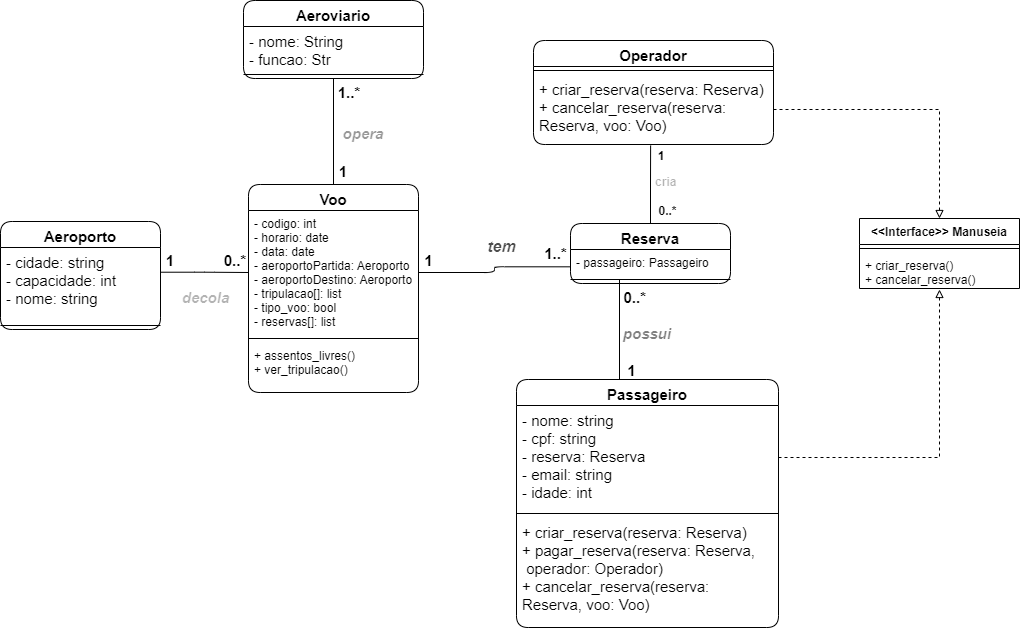

The diagram above was exported from draw.io. Its source (the exported page's mxGraphModel, read from the mxfile embedded in the PNG):
<mxGraphModel dx="794" dy="744" grid="1" gridSize="10" guides="1" tooltips="1" connect="1" arrows="1" fold="1" page="1" pageScale="1" pageWidth="827" pageHeight="1169" math="0" shadow="0">
  <root>
    <mxCell id="0" />
    <mxCell id="1" parent="0" />
    <mxCell id="uPpuTF1OEdpntgELx2gR-1" value="Voo&#10;" style="swimlane;fontStyle=1;align=center;verticalAlign=top;childLayout=stackLayout;horizontal=1;startSize=26;horizontalStack=0;resizeParent=1;resizeParentMax=0;resizeLast=0;collapsible=1;marginBottom=0;fontSize=15;rounded=1;" parent="1" vertex="1">
      <mxGeometry x="259" y="205" width="170" height="208" as="geometry" />
    </mxCell>
    <mxCell id="uPpuTF1OEdpntgELx2gR-2" value="- codigo: int&#10;- horario: date&#10;- data: date&#10;- aeroportoPartida: Aeroporto&#10;- aeroportoDestino: Aeroporto&#10;- tripulacao[]: list&#10;- tipo_voo: bool&#10;- reservas[]: list" style="text;strokeColor=none;fillColor=none;align=left;verticalAlign=top;spacingLeft=4;spacingRight=4;overflow=hidden;rotatable=0;points=[[0,0.5],[1,0.5]];portConstraint=eastwest;rounded=1;" parent="uPpuTF1OEdpntgELx2gR-1" vertex="1">
      <mxGeometry y="26" width="170" height="124" as="geometry" />
    </mxCell>
    <mxCell id="uPpuTF1OEdpntgELx2gR-3" value="" style="line;strokeWidth=1;fillColor=none;align=left;verticalAlign=middle;spacingTop=-1;spacingLeft=3;spacingRight=3;rotatable=0;labelPosition=right;points=[];portConstraint=eastwest;strokeColor=inherit;rounded=1;" parent="uPpuTF1OEdpntgELx2gR-1" vertex="1">
      <mxGeometry y="150" width="170" height="8" as="geometry" />
    </mxCell>
    <mxCell id="uPpuTF1OEdpntgELx2gR-4" value="+ assentos_livres()&#10;+ ver_tripulacao()" style="text;strokeColor=none;fillColor=none;align=left;verticalAlign=top;spacingLeft=4;spacingRight=4;overflow=hidden;rotatable=0;points=[[0,0.5],[1,0.5]];portConstraint=eastwest;rounded=1;" parent="uPpuTF1OEdpntgELx2gR-1" vertex="1">
      <mxGeometry y="158" width="170" height="50" as="geometry" />
    </mxCell>
    <mxCell id="uPpuTF1OEdpntgELx2gR-42" style="edgeStyle=orthogonalEdgeStyle;rounded=1;orthogonalLoop=1;jettySize=auto;html=1;exitX=0.5;exitY=0;exitDx=0;exitDy=0;entryX=0.488;entryY=1.014;entryDx=0;entryDy=0;entryPerimeter=0;fontSize=15;endArrow=none;endFill=0;" parent="1" source="uPpuTF1OEdpntgELx2gR-5" target="uPpuTF1OEdpntgELx2gR-41" edge="1">
      <mxGeometry relative="1" as="geometry" />
    </mxCell>
    <mxCell id="uPpuTF1OEdpntgELx2gR-5" value="Reserva" style="swimlane;fontStyle=1;align=center;verticalAlign=top;childLayout=stackLayout;horizontal=1;startSize=26;horizontalStack=0;resizeParent=1;resizeParentMax=0;resizeLast=0;collapsible=1;marginBottom=0;fontSize=15;rounded=1;" parent="1" vertex="1">
      <mxGeometry x="581" y="244" width="160" height="60" as="geometry" />
    </mxCell>
    <mxCell id="uPpuTF1OEdpntgELx2gR-6" value="- passageiro: Passageiro" style="text;strokeColor=none;fillColor=none;align=left;verticalAlign=top;spacingLeft=4;spacingRight=4;overflow=hidden;rotatable=0;points=[[0,0.5],[1,0.5]];portConstraint=eastwest;rounded=1;" parent="uPpuTF1OEdpntgELx2gR-5" vertex="1">
      <mxGeometry y="26" width="160" height="26" as="geometry" />
    </mxCell>
    <mxCell id="uPpuTF1OEdpntgELx2gR-7" value="" style="line;strokeWidth=1;fillColor=none;align=left;verticalAlign=middle;spacingTop=-1;spacingLeft=3;spacingRight=3;rotatable=0;labelPosition=right;points=[];portConstraint=eastwest;strokeColor=inherit;rounded=1;" parent="uPpuTF1OEdpntgELx2gR-5" vertex="1">
      <mxGeometry y="52" width="160" height="8" as="geometry" />
    </mxCell>
    <mxCell id="uPpuTF1OEdpntgELx2gR-9" style="edgeStyle=orthogonalEdgeStyle;rounded=1;orthogonalLoop=1;jettySize=auto;html=1;entryX=0;entryY=-0.103;entryDx=0;entryDy=0;endArrow=none;endFill=0;exitX=1;exitY=0.5;exitDx=0;exitDy=0;entryPerimeter=0;" parent="1" source="uPpuTF1OEdpntgELx2gR-2" edge="1">
      <mxGeometry relative="1" as="geometry">
        <mxPoint x="581" y="287.3219999999999" as="targetPoint" />
      </mxGeometry>
    </mxCell>
    <mxCell id="uPpuTF1OEdpntgELx2gR-10" value="&lt;font style=&quot;font-size: 16px;&quot;&gt;tem&lt;/font&gt;" style="text;strokeColor=none;fillColor=none;html=1;fontSize=16;fontStyle=3;verticalAlign=middle;align=center;labelBackgroundColor=none;labelBorderColor=none;textOpacity=70;opacity=40;rounded=1;" parent="1" vertex="1">
      <mxGeometry x="496" y="255" width="31" height="23" as="geometry" />
    </mxCell>
    <mxCell id="uPpuTF1OEdpntgELx2gR-11" value="1..*" style="text;strokeColor=none;fillColor=none;html=1;fontSize=15;fontStyle=1;verticalAlign=middle;align=center;rounded=1;" parent="1" vertex="1">
      <mxGeometry x="551" y="262" width="30" height="24" as="geometry" />
    </mxCell>
    <mxCell id="uPpuTF1OEdpntgELx2gR-12" value="1" style="text;strokeColor=none;fillColor=none;html=1;fontSize=15;fontStyle=1;verticalAlign=middle;align=center;rounded=1;arcSize=50;" parent="1" vertex="1">
      <mxGeometry x="429" y="268" width="20" height="25" as="geometry" />
    </mxCell>
    <mxCell id="uPpuTF1OEdpntgELx2gR-21" style="edgeStyle=orthogonalEdgeStyle;rounded=1;orthogonalLoop=1;jettySize=auto;html=1;exitX=0.5;exitY=1;exitDx=0;exitDy=0;fontSize=15;endArrow=none;endFill=0;entryX=0.5;entryY=0;entryDx=0;entryDy=0;" parent="1" source="uPpuTF1OEdpntgELx2gR-17" target="uPpuTF1OEdpntgELx2gR-1" edge="1">
      <mxGeometry relative="1" as="geometry">
        <mxPoint x="338.66666666666674" y="200" as="targetPoint" />
      </mxGeometry>
    </mxCell>
    <mxCell id="uPpuTF1OEdpntgELx2gR-17" value="Aeroviario" style="swimlane;fontStyle=1;align=center;verticalAlign=top;childLayout=stackLayout;horizontal=1;startSize=26;horizontalStack=0;resizeParent=1;resizeParentMax=0;resizeLast=0;collapsible=1;marginBottom=0;fontSize=15;rounded=1;" parent="1" vertex="1">
      <mxGeometry x="254" y="21" width="180" height="78" as="geometry" />
    </mxCell>
    <mxCell id="uPpuTF1OEdpntgELx2gR-18" value="- nome: String&#10;- funcao: Str" style="text;strokeColor=none;fillColor=none;align=left;verticalAlign=top;spacingLeft=4;spacingRight=4;overflow=hidden;rotatable=0;points=[[0,0.5],[1,0.5]];portConstraint=eastwest;fontSize=15;rounded=1;" parent="uPpuTF1OEdpntgELx2gR-17" vertex="1">
      <mxGeometry y="26" width="180" height="44" as="geometry" />
    </mxCell>
    <mxCell id="uPpuTF1OEdpntgELx2gR-19" value="" style="line;strokeWidth=1;fillColor=none;align=left;verticalAlign=middle;spacingTop=-1;spacingLeft=3;spacingRight=3;rotatable=0;labelPosition=right;points=[];portConstraint=eastwest;strokeColor=inherit;fontSize=15;rounded=1;" parent="uPpuTF1OEdpntgELx2gR-17" vertex="1">
      <mxGeometry y="70" width="180" height="8" as="geometry" />
    </mxCell>
    <mxCell id="uPpuTF1OEdpntgELx2gR-31" style="edgeStyle=orthogonalEdgeStyle;rounded=1;orthogonalLoop=1;jettySize=auto;html=1;entryX=0;entryY=0.5;entryDx=0;entryDy=0;fontSize=15;endArrow=none;endFill=0;exitX=1.002;exitY=0.334;exitDx=0;exitDy=0;exitPerimeter=0;" parent="1" source="uPpuTF1OEdpntgELx2gR-28" target="uPpuTF1OEdpntgELx2gR-2" edge="1">
      <mxGeometry relative="1" as="geometry">
        <mxPoint x="201" y="288" as="sourcePoint" />
      </mxGeometry>
    </mxCell>
    <mxCell id="uPpuTF1OEdpntgELx2gR-27" value="Aeroporto" style="swimlane;fontStyle=1;align=center;verticalAlign=top;childLayout=stackLayout;horizontal=1;startSize=26;horizontalStack=0;resizeParent=1;resizeParentMax=0;resizeLast=0;collapsible=1;marginBottom=0;fontSize=15;rounded=1;" parent="1" vertex="1">
      <mxGeometry x="11" y="242" width="160" height="108" as="geometry" />
    </mxCell>
    <mxCell id="uPpuTF1OEdpntgELx2gR-28" value="- cidade: string&#10;- capacidade: int&#10;- nome: string&#10;" style="text;strokeColor=none;fillColor=none;align=left;verticalAlign=top;spacingLeft=4;spacingRight=4;overflow=hidden;rotatable=0;points=[[0,0.5],[1,0.5]];portConstraint=eastwest;fontSize=15;rounded=1;" parent="uPpuTF1OEdpntgELx2gR-27" vertex="1">
      <mxGeometry y="26" width="160" height="74" as="geometry" />
    </mxCell>
    <mxCell id="uPpuTF1OEdpntgELx2gR-29" value="" style="line;strokeWidth=1;fillColor=none;align=left;verticalAlign=middle;spacingTop=-1;spacingLeft=3;spacingRight=3;rotatable=0;labelPosition=right;points=[];portConstraint=eastwest;strokeColor=inherit;fontSize=15;rounded=1;" parent="uPpuTF1OEdpntgELx2gR-27" vertex="1">
      <mxGeometry y="100" width="160" height="8" as="geometry" />
    </mxCell>
    <mxCell id="uPpuTF1OEdpntgELx2gR-58" style="edgeStyle=orthogonalEdgeStyle;rounded=1;orthogonalLoop=1;jettySize=auto;html=1;strokeWidth=1;fontSize=16;endArrow=none;endFill=0;sourcePerimeterSpacing=-1;" parent="1" edge="1">
      <mxGeometry relative="1" as="geometry">
        <mxPoint x="630" y="300" as="targetPoint" />
        <mxPoint x="630" y="400" as="sourcePoint" />
      </mxGeometry>
    </mxCell>
    <mxCell id="uPpuTF1OEdpntgELx2gR-32" value="Passageiro&#10;" style="swimlane;fontStyle=1;align=center;verticalAlign=top;childLayout=stackLayout;horizontal=1;startSize=26;horizontalStack=0;resizeParent=1;resizeParentMax=0;resizeLast=0;collapsible=1;marginBottom=0;labelBackgroundColor=none;labelBorderColor=none;fontSize=15;rounded=1;" parent="1" vertex="1">
      <mxGeometry x="527" y="400" width="262" height="248" as="geometry" />
    </mxCell>
    <mxCell id="uPpuTF1OEdpntgELx2gR-33" value="- nome: string&#10;- cpf: string&#10;- reserva: Reserva&#10;- email: string&#10;- idade: int" style="text;strokeColor=none;fillColor=none;align=left;verticalAlign=top;spacingLeft=4;spacingRight=4;overflow=hidden;rotatable=0;points=[[0,0.5],[1,0.5]];portConstraint=eastwest;labelBackgroundColor=none;labelBorderColor=none;fontSize=15;rounded=1;" parent="uPpuTF1OEdpntgELx2gR-32" vertex="1">
      <mxGeometry y="26" width="262" height="104" as="geometry" />
    </mxCell>
    <mxCell id="uPpuTF1OEdpntgELx2gR-34" value="" style="line;strokeWidth=1;fillColor=none;align=left;verticalAlign=middle;spacingTop=-1;spacingLeft=3;spacingRight=3;rotatable=0;labelPosition=right;points=[];portConstraint=eastwest;strokeColor=inherit;labelBackgroundColor=none;labelBorderColor=none;fontSize=15;rounded=1;" parent="uPpuTF1OEdpntgELx2gR-32" vertex="1">
      <mxGeometry y="130" width="262" height="8" as="geometry" />
    </mxCell>
    <mxCell id="uPpuTF1OEdpntgELx2gR-35" value="+ criar_reserva(reserva: Reserva)&#10;+ pagar_reserva(reserva: Reserva,&#10; operador: Operador)&#10;+ cancelar_reserva(reserva:&#10;Reserva, voo: Voo)" style="text;strokeColor=none;fillColor=none;align=left;verticalAlign=top;spacingLeft=4;spacingRight=4;overflow=hidden;rotatable=0;points=[[0,0.5],[1,0.5]];portConstraint=eastwest;labelBackgroundColor=none;labelBorderColor=none;fontSize=15;rounded=1;" parent="uPpuTF1OEdpntgELx2gR-32" vertex="1">
      <mxGeometry y="138" width="262" height="110" as="geometry" />
    </mxCell>
    <mxCell id="uPpuTF1OEdpntgELx2gR-37" value="possui" style="text;align=center;fontStyle=3;verticalAlign=middle;spacingLeft=3;spacingRight=3;strokeColor=none;rotatable=0;points=[[0,0.5],[1,0.5]];portConstraint=eastwest;labelBackgroundColor=none;labelBorderColor=none;fontSize=15;textOpacity=50;rounded=1;" parent="1" vertex="1">
      <mxGeometry x="628" y="340" width="60" height="26" as="geometry" />
    </mxCell>
    <mxCell id="uPpuTF1OEdpntgELx2gR-38" value="Operador" style="swimlane;fontStyle=1;align=center;verticalAlign=top;childLayout=stackLayout;horizontal=1;startSize=26;horizontalStack=0;resizeParent=1;resizeParentMax=0;resizeLast=0;collapsible=1;marginBottom=0;labelBackgroundColor=none;labelBorderColor=none;fontSize=15;rounded=1;" parent="1" vertex="1">
      <mxGeometry x="544" y="61" width="240" height="104" as="geometry" />
    </mxCell>
    <mxCell id="uPpuTF1OEdpntgELx2gR-40" value="" style="line;strokeWidth=1;fillColor=none;align=left;verticalAlign=middle;spacingTop=-1;spacingLeft=3;spacingRight=3;rotatable=0;labelPosition=right;points=[];portConstraint=eastwest;strokeColor=inherit;labelBackgroundColor=none;labelBorderColor=none;fontSize=15;rounded=1;" parent="uPpuTF1OEdpntgELx2gR-38" vertex="1">
      <mxGeometry y="26" width="240" height="8" as="geometry" />
    </mxCell>
    <mxCell id="uPpuTF1OEdpntgELx2gR-41" value="+ criar_reserva(reserva: Reserva)&#10;+ cancelar_reserva(reserva: &#10;Reserva, voo: Voo)" style="text;strokeColor=none;fillColor=none;align=left;verticalAlign=top;spacingLeft=4;spacingRight=4;overflow=hidden;rotatable=0;points=[[0,0.5],[1,0.5]];portConstraint=eastwest;labelBackgroundColor=none;labelBorderColor=none;fontSize=15;fontStyle=0;rounded=1;" parent="uPpuTF1OEdpntgELx2gR-38" vertex="1">
      <mxGeometry y="34" width="240" height="70" as="geometry" />
    </mxCell>
    <mxCell id="uPpuTF1OEdpntgELx2gR-43" value="0..*" style="text;align=center;fontStyle=1;verticalAlign=middle;spacingLeft=3;spacingRight=3;strokeColor=none;rotatable=0;points=[[0,0.5],[1,0.5]];portConstraint=eastwest;labelBackgroundColor=none;labelBorderColor=none;fontSize=15;rounded=1;" parent="1" vertex="1">
      <mxGeometry x="631.5" y="304" width="28.5" height="26" as="geometry" />
    </mxCell>
    <mxCell id="uPpuTF1OEdpntgELx2gR-44" value="1" style="text;align=center;fontStyle=1;verticalAlign=middle;spacingLeft=3;spacingRight=3;strokeColor=none;rotatable=0;points=[[0,0.5],[1,0.5]];portConstraint=eastwest;labelBackgroundColor=none;labelBorderColor=none;fontSize=15;rounded=1;" parent="1" vertex="1">
      <mxGeometry x="631.5" y="377" width="22" height="26" as="geometry" />
    </mxCell>
    <mxCell id="uPpuTF1OEdpntgELx2gR-46" value="decola" style="text;align=center;fontStyle=3;verticalAlign=middle;spacingLeft=3;spacingRight=3;strokeColor=none;rotatable=0;points=[[0,0.5],[1,0.5]];portConstraint=eastwest;labelBackgroundColor=none;labelBorderColor=none;fontSize=15;textOpacity=30;rounded=1;" parent="1" vertex="1">
      <mxGeometry x="191" y="309" width="51" height="16" as="geometry" />
    </mxCell>
    <mxCell id="uPpuTF1OEdpntgELx2gR-48" value="1" style="text;align=center;fontStyle=1;verticalAlign=middle;spacingLeft=3;spacingRight=3;strokeColor=none;rotatable=0;points=[[0,0.5],[1,0.5]];portConstraint=eastwest;labelBackgroundColor=none;labelBorderColor=none;fontSize=15;rounded=1;" parent="1" vertex="1">
      <mxGeometry x="171" y="267" width="20" height="26" as="geometry" />
    </mxCell>
    <mxCell id="uPpuTF1OEdpntgELx2gR-49" value="0..*" style="text;align=center;fontStyle=1;verticalAlign=middle;spacingLeft=3;spacingRight=3;strokeColor=none;rotatable=0;points=[[0,0.5],[1,0.5]];portConstraint=eastwest;labelBackgroundColor=none;labelBorderColor=none;fontSize=15;rounded=1;" parent="1" vertex="1">
      <mxGeometry x="233" y="267" width="26" height="26" as="geometry" />
    </mxCell>
    <mxCell id="uPpuTF1OEdpntgELx2gR-52" value="1" style="text;align=center;fontStyle=1;verticalAlign=middle;spacingLeft=3;spacingRight=3;strokeColor=none;rotatable=0;points=[[0,0.5],[1,0.5]];portConstraint=eastwest;labelBackgroundColor=none;labelBorderColor=none;fontSize=15;rounded=1;" parent="1" vertex="1">
      <mxGeometry x="314" y="178" width="80" height="26" as="geometry" />
    </mxCell>
    <mxCell id="uPpuTF1OEdpntgELx2gR-53" value="opera" style="text;align=center;fontStyle=3;verticalAlign=middle;spacingLeft=3;spacingRight=3;strokeColor=none;rotatable=0;points=[[0,0.5],[1,0.5]];portConstraint=eastwest;labelBackgroundColor=none;labelBorderColor=none;fontSize=15;textOpacity=40;rounded=1;" parent="1" vertex="1">
      <mxGeometry x="334" y="140" width="80" height="26" as="geometry" />
    </mxCell>
    <mxCell id="uPpuTF1OEdpntgELx2gR-54" value="1..*" style="text;align=center;fontStyle=1;verticalAlign=middle;spacingLeft=3;spacingRight=3;strokeColor=none;rotatable=0;points=[[0,0.5],[1,0.5]];portConstraint=eastwest;labelBackgroundColor=none;labelBorderColor=none;fontSize=15;rounded=1;" parent="1" vertex="1">
      <mxGeometry x="320" y="99" width="80" height="26" as="geometry" />
    </mxCell>
    <mxCell id="SEulAhCJ7dIkRg7Rk-Go-1" value="1" style="text;align=center;fontStyle=1;verticalAlign=middle;spacingLeft=3;spacingRight=3;strokeColor=none;rotatable=0;points=[[0,0.5],[1,0.5]];portConstraint=eastwest;" vertex="1" parent="1">
      <mxGeometry x="632" y="163" width="80" height="26" as="geometry" />
    </mxCell>
    <mxCell id="SEulAhCJ7dIkRg7Rk-Go-4" value="cria" style="text;align=center;fontStyle=1;verticalAlign=middle;spacingLeft=3;spacingRight=3;strokeColor=none;rotatable=0;points=[[0,0.5],[1,0.5]];portConstraint=eastwest;textOpacity=30;" vertex="1" parent="1">
      <mxGeometry x="660" y="189" width="33.5" height="26" as="geometry" />
    </mxCell>
    <mxCell id="SEulAhCJ7dIkRg7Rk-Go-5" value="0..*" style="text;align=center;fontStyle=1;verticalAlign=middle;spacingLeft=3;spacingRight=3;strokeColor=none;rotatable=0;points=[[0,0.5],[1,0.5]];portConstraint=eastwest;" vertex="1" parent="1">
      <mxGeometry x="663.5" y="218" width="30" height="26" as="geometry" />
    </mxCell>
    <mxCell id="SEulAhCJ7dIkRg7Rk-Go-11" value="&lt;&lt;Interface&gt;&gt; Manuseia" style="swimlane;fontStyle=1;align=center;verticalAlign=top;childLayout=stackLayout;horizontal=1;startSize=26;horizontalStack=0;resizeParent=1;resizeParentMax=0;resizeLast=0;collapsible=1;marginBottom=0;" vertex="1" parent="1">
      <mxGeometry x="870" y="239" width="160" height="70" as="geometry" />
    </mxCell>
    <mxCell id="SEulAhCJ7dIkRg7Rk-Go-13" value="" style="line;strokeWidth=1;fillColor=none;align=left;verticalAlign=middle;spacingTop=-1;spacingLeft=3;spacingRight=3;rotatable=0;labelPosition=right;points=[];portConstraint=eastwest;strokeColor=inherit;" vertex="1" parent="SEulAhCJ7dIkRg7Rk-Go-11">
      <mxGeometry y="26" width="160" height="8" as="geometry" />
    </mxCell>
    <mxCell id="SEulAhCJ7dIkRg7Rk-Go-14" value="+ criar_reserva()&#10;+ cancelar_reserva()" style="text;strokeColor=none;fillColor=none;align=left;verticalAlign=top;spacingLeft=4;spacingRight=4;overflow=hidden;rotatable=0;points=[[0,0.5],[1,0.5]];portConstraint=eastwest;" vertex="1" parent="SEulAhCJ7dIkRg7Rk-Go-11">
      <mxGeometry y="34" width="160" height="36" as="geometry" />
    </mxCell>
    <mxCell id="SEulAhCJ7dIkRg7Rk-Go-15" style="edgeStyle=orthogonalEdgeStyle;rounded=0;orthogonalLoop=1;jettySize=auto;html=1;endArrow=block;endFill=0;dashed=1;" edge="1" parent="1" source="uPpuTF1OEdpntgELx2gR-33">
      <mxGeometry relative="1" as="geometry">
        <mxPoint x="950" y="310" as="targetPoint" />
        <Array as="points">
          <mxPoint x="950" y="478" />
        </Array>
      </mxGeometry>
    </mxCell>
    <mxCell id="SEulAhCJ7dIkRg7Rk-Go-16" style="edgeStyle=orthogonalEdgeStyle;rounded=0;orthogonalLoop=1;jettySize=auto;html=1;endArrow=block;endFill=0;dashed=1;" edge="1" parent="1" source="uPpuTF1OEdpntgELx2gR-41" target="SEulAhCJ7dIkRg7Rk-Go-11">
      <mxGeometry relative="1" as="geometry" />
    </mxCell>
  </root>
</mxGraphModel>